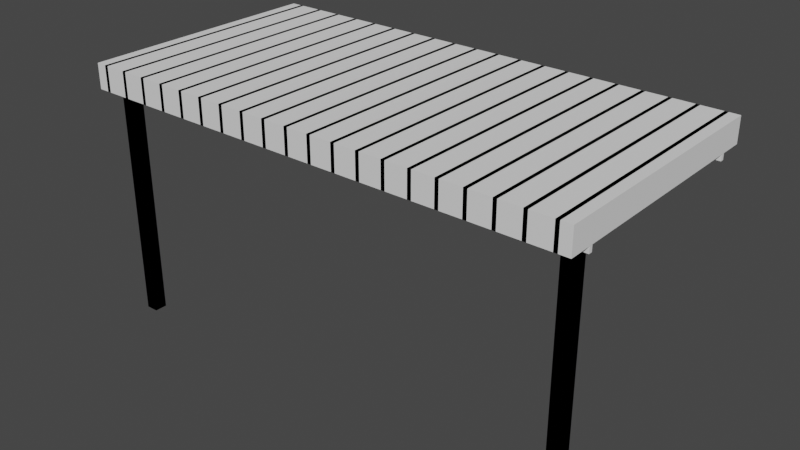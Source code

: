 # Source: Pergola.blend  (saved by Blender 2.93.21; exported with 4.5.12 LTS)
import bpy
from mathutils import Matrix  # noqa: F401  (used for matrix-valued properties, if any)

bpy.ops.wm.read_factory_settings(use_empty=True)
scene = bpy.context.scene
scene.name = 'Scene'

# ---- collections
col_collection = bpy.data.collections.new('Collection'); scene.collection.children.link(col_collection)

# ---- materials (node trees are filled in below, after node groups)
mat_material = bpy.data.materials.new('Material')
mat_material.alpha_threshold = 0.0
mat_material.use_transparent_shadow = False
mat_material.line_color = (0.0, 0.0, 0.0, 1.0)
mat_material_001 = bpy.data.materials.new('Material.001')
mat_material_001.alpha_threshold = 0.0
mat_material_001.use_transparent_shadow = False
mat_material_001.line_color = (0.0, 0.0, 0.0, 1.0)

# ---- material node trees

# ---- world
world_world = bpy.data.worlds.new('World'); scene.world = world_world
world_world.use_nodes = True; world_world.node_tree.nodes.clear()
_N = world_world.node_tree.nodes; _L = world_world.node_tree.links
n0 = _N.new('ShaderNodeOutputWorld'); n0.name = 'World Output'; n0.location = (300, 300)
n1 = _N.new('ShaderNodeBackground'); n1.name = 'Background'; n1.location = (10, 300)
n1.inputs[0].default_value = (0.05088, 0.05088, 0.05088, 1.0)
_L.new(n1.outputs[0], n0.inputs[0])
n0.is_active_output = True
world_world.color = (0.05088, 0.05088, 0.05088)
world_world.use_sun_shadow = False
world_world.sun_shadow_jitter_overblur = 0.0

# ---- meshes
me_pergolamodel = bpy.data.meshes.new('PergolaModel')
me_pergolamodel.from_pydata([(5.425, -5.0, 9.5), (5.425, -5.0, 10.5), (5.425, 5.0, 9.5), (5.425, 5.0, 10.5), (5.574, -5.0, 9.5), (5.574, -5.0, 10.5), (5.574, 5.0, 9.5), (5.574, 5.0, 10.5), (4.572, 5.0, 10.5), (4.572, 5.0, 9.5), (4.572, -5.0, 10.5), (4.572, -5.0, 9.5), (4.424, 5.0, 10.5), (4.424, 5.0, 9.5), (4.424, -5.0, 10.5), (4.424, -5.0, 9.5), (7.428, -5.0, 9.5), (7.428, -5.0, 10.5), (7.428, 5.0, 9.5), (7.428, 5.0, 10.5), (7.576, -5.0, 9.5), (7.576, -5.0, 10.5), (7.576, 5.0, 9.5), (7.576, 5.0, 10.5), (6.575, 5.0, 10.5), (6.575, 5.0, 9.5), (6.575, -5.0, 10.5), (6.575, -5.0, 9.5), (6.426, 5.0, 10.5), (6.426, 5.0, 9.5), (6.426, -5.0, 10.5), (6.426, -5.0, 9.5), (9.431, -5.0, 9.5), (9.431, -5.0, 10.5), (9.431, 5.0, 9.5), (9.431, 5.0, 10.5), (9.579, -5.0, 9.5), (9.579, -5.0, 10.5), (9.579, 5.0, 9.5), (9.579, 5.0, 10.5), (8.578, 5.0, 10.5), (8.578, 5.0, 9.5), (8.578, -5.0, 10.5), (8.578, -5.0, 9.5), (8.429, 5.0, 10.5), (8.429, 5.0, 9.5), (8.429, -5.0, 10.5), (8.429, -5.0, 9.5), (-10.01, -3.926, 9.25), (-10.01, -3.926, 9.75), (9.992, -3.926, 9.25), (9.992, -3.926, 9.75), (-10.01, -4.074, 9.25), (-10.01, -4.074, 9.75), (9.992, -4.074, 9.25), (9.992, -4.074, 9.75), (1.419, -5.0, 9.5), (1.419, -5.0, 10.5), (1.419, 5.0, 9.5), (1.419, 5.0, 10.5), (1.568, -5.0, 9.5), (1.568, -5.0, 10.5), (1.568, 5.0, 9.5), (1.568, 5.0, 10.5), (0.5663, 5.0, 10.5), (0.5663, 5.0, 9.5), (0.5663, -5.0, 10.5), (0.5663, -5.0, 9.5), (0.4177, 5.0, 10.5), (0.4177, 5.0, 9.5), (0.4177, -5.0, 10.5), (0.4177, -5.0, 9.5), (3.422, -5.0, 9.5), (3.422, -5.0, 10.5), (3.422, 5.0, 9.5), (3.422, 5.0, 10.5), (3.571, -5.0, 9.5), (3.571, -5.0, 10.5), (3.571, 5.0, 9.5), (3.571, 5.0, 10.5), (2.569, 5.0, 10.5), (2.569, 5.0, 9.5), (2.569, -5.0, 10.5), (2.569, -5.0, 9.5), (2.421, 5.0, 10.5), (2.421, 5.0, 9.5), (2.421, -5.0, 10.5), (2.421, -5.0, 9.5), (-10.01, 4.074, 9.25), (-10.01, 4.074, 9.75), (9.992, 4.074, 9.25), (9.992, 4.074, 9.75), (-10.01, 3.926, 9.25), (-10.01, 3.926, 9.75), (9.992, 3.926, 9.25), (9.992, 3.926, 9.75), (-9.779, -4.25, 0.0), (-9.779, -4.25, 10.0), (-9.779, -3.75, 0.0), (-9.779, -3.75, 10.0), (-9.279, -4.25, 0.0), (-9.279, -4.25, 10.0), (-9.279, -3.75, 0.0), (-9.279, -3.75, 10.0), (9.221, -4.25, 0.0), (9.221, -4.25, 10.0), (9.221, -3.75, 0.0), (9.221, -3.75, 10.0), (9.721, -4.25, 0.0), (9.721, -4.25, 10.0), (9.721, -3.75, 0.0), (9.721, -3.75, 10.0), (-4.575, -5.0, 9.5), (-4.575, -5.0, 10.5), (-4.575, 5.0, 9.5), (-4.575, 5.0, 10.5), (-4.426, -5.0, 9.5), (-4.426, -5.0, 10.5), (-4.426, 5.0, 9.5), (-4.426, 5.0, 10.5), (-5.428, 5.0, 10.5), (-5.428, 5.0, 9.5), (-5.428, -5.0, 10.5), (-5.428, -5.0, 9.5), (-5.576, 5.0, 10.5), (-5.576, 5.0, 9.5), (-5.576, -5.0, 10.5), (-5.576, -5.0, 9.5), (-2.572, -5.0, 9.5), (-2.572, -5.0, 10.5), (-2.572, 5.0, 9.5), (-2.572, 5.0, 10.5), (-2.424, -5.0, 9.5), (-2.424, -5.0, 10.5), (-2.424, 5.0, 9.5), (-2.424, 5.0, 10.5), (-3.425, 5.0, 10.5), (-3.425, 5.0, 9.5), (-3.425, -5.0, 10.5), (-3.425, -5.0, 9.5), (-3.574, 5.0, 10.5), (-3.574, 5.0, 9.5), (-3.574, -5.0, 10.5), (-3.574, -5.0, 9.5), (-0.5692, -5.0, 9.5), (-0.5692, -5.0, 10.5), (-0.5692, 5.0, 9.5), (-0.5692, 5.0, 10.5), (-0.4206, -5.0, 9.5), (-0.4206, -5.0, 10.5), (-0.4206, 5.0, 9.5), (-0.4206, 5.0, 10.5), (-1.422, 5.0, 10.5), (-1.422, 5.0, 9.5), (-1.422, -5.0, 10.5), (-1.422, -5.0, 9.5), (-1.571, 5.0, 10.5), (-1.571, 5.0, 9.5), (-1.571, -5.0, 10.5), (-1.571, -5.0, 9.5), (-8.581, -5.0, 9.5), (-8.581, -5.0, 10.5), (-8.581, 5.0, 9.5), (-8.581, 5.0, 10.5), (-8.432, -5.0, 9.5), (-8.432, -5.0, 10.5), (-8.432, 5.0, 9.5), (-8.432, 5.0, 10.5), (-9.434, 5.0, 10.5), (-9.434, 5.0, 9.5), (-9.434, -5.0, 10.5), (-9.434, -5.0, 9.5), (-9.582, 5.0, 10.5), (-9.582, 5.0, 9.5), (-9.582, -5.0, 10.5), (-9.582, -5.0, 9.5), (-6.578, -5.0, 9.5), (-6.578, -5.0, 10.5), (-6.578, 5.0, 9.5), (-6.578, 5.0, 10.5), (-6.429, -5.0, 9.5), (-6.429, -5.0, 10.5), (-6.429, 5.0, 9.5), (-6.429, 5.0, 10.5), (-7.431, 5.0, 10.5), (-7.431, 5.0, 9.5), (-7.431, -5.0, 10.5), (-7.431, -5.0, 9.5), (-7.579, 5.0, 10.5), (-7.579, 5.0, 9.5), (-7.579, -5.0, 10.5), (-7.579, -5.0, 9.5)], [], [(2, 3, 7, 6), (6, 7, 5, 4), (2, 6, 4, 0), (0, 1, 3, 2), (4, 5, 1, 0), (7, 3, 1, 5), (8, 12, 14, 10), (11, 10, 14, 15), (15, 14, 12, 13), (13, 9, 11, 15), (9, 8, 10, 11), (13, 12, 8, 9), (18, 19, 23, 22), (22, 23, 21, 20), (18, 22, 20, 16), (16, 17, 19, 18), (20, 21, 17, 16), (23, 19, 17, 21), (24, 28, 30, 26), (27, 26, 30, 31), (31, 30, 28, 29), (29, 25, 27, 31), (25, 24, 26, 27), (29, 28, 24, 25), (34, 35, 39, 38), (38, 39, 37, 36), (34, 38, 36, 32), (32, 33, 35, 34), (36, 37, 33, 32), (39, 35, 33, 37), (40, 44, 46, 42), (43, 42, 46, 47), (47, 46, 44, 45), (45, 41, 43, 47), (41, 40, 42, 43), (45, 44, 40, 41), (50, 51, 55, 54), (54, 55, 53, 52), (50, 54, 52, 48), (48, 49, 51, 50), (52, 53, 49, 48), (55, 51, 49, 53), (58, 59, 63, 62), (62, 63, 61, 60), (58, 62, 60, 56), (56, 57, 59, 58), (60, 61, 57, 56), (63, 59, 57, 61), (64, 68, 70, 66), (67, 66, 70, 71), (71, 70, 68, 69), (69, 65, 67, 71), (65, 64, 66, 67), (69, 68, 64, 65), (74, 75, 79, 78), (78, 79, 77, 76), (74, 78, 76, 72), (72, 73, 75, 74), (76, 77, 73, 72), (79, 75, 73, 77), (80, 84, 86, 82), (83, 82, 86, 87), (87, 86, 84, 85), (85, 81, 83, 87), (81, 80, 82, 83), (85, 84, 80, 81), (90, 91, 95, 94), (94, 95, 93, 92), (90, 94, 92, 88), (88, 89, 91, 90), (92, 93, 89, 88), (95, 91, 89, 93), (96, 97, 99, 98), (98, 99, 103, 102), (102, 103, 101, 100), (100, 101, 97, 96), (98, 102, 100, 96), (103, 99, 97, 101), (104, 105, 107, 106), (106, 107, 111, 110), (110, 111, 109, 108), (108, 109, 105, 104), (106, 110, 108, 104), (111, 107, 105, 109), (114, 115, 119, 118), (118, 119, 117, 116), (114, 118, 116, 112), (112, 113, 115, 114), (116, 117, 113, 112), (119, 115, 113, 117), (120, 124, 126, 122), (123, 122, 126, 127), (127, 126, 124, 125), (125, 121, 123, 127), (121, 120, 122, 123), (125, 124, 120, 121), (130, 131, 135, 134), (134, 135, 133, 132), (130, 134, 132, 128), (128, 129, 131, 130), (132, 133, 129, 128), (135, 131, 129, 133), (136, 140, 142, 138), (139, 138, 142, 143), (143, 142, 140, 141), (141, 137, 139, 143), (137, 136, 138, 139), (141, 140, 136, 137), (146, 147, 151, 150), (150, 151, 149, 148), (146, 150, 148, 144), (144, 145, 147, 146), (148, 149, 145, 144), (151, 147, 145, 149), (152, 156, 158, 154), (155, 154, 158, 159), (159, 158, 156, 157), (157, 153, 155, 159), (153, 152, 154, 155), (157, 156, 152, 153), (162, 163, 167, 166), (166, 167, 165, 164), (162, 166, 164, 160), (160, 161, 163, 162), (164, 165, 161, 160), (167, 163, 161, 165), (168, 172, 174, 170), (171, 170, 174, 175), (175, 174, 172, 173), (173, 169, 171, 175), (169, 168, 170, 171), (173, 172, 168, 169), (178, 179, 183, 182), (182, 183, 181, 180), (178, 182, 180, 176), (176, 177, 179, 178), (180, 181, 177, 176), (183, 179, 177, 181), (184, 188, 190, 186), (187, 186, 190, 191), (191, 190, 188, 189), (189, 185, 187, 191), (185, 184, 186, 187), (189, 188, 184, 185)])
_uv = me_pergolamodel.uv_layers.new(name='UVMap')
_uv.uv.foreach_set('vector', [-2.946, -1.612, -3.309, -1.612, -3.309, -1.666, -2.946, -1.666, 0.6814, -3.769, 0.6814, -4.131, 4.309, -4.131, 4.309, -3.769, 4.309, 5.344, 4.309, 5.398, 0.6814, 5.398, 0.6814, 5.344, 0.6814, -3.043, 0.6814, -3.406, 4.309, -3.406, 4.309, -3.043, -2.946, -1.936, -3.309, -1.936, -3.309, -1.99, -2.946, -1.99, 4.309, 5.29, 4.309, 5.344, 0.6814, 5.344, 0.6814, 5.29, 0.6814, 5.075, 0.6814, 5.129, -2.946, 5.129, -2.946, 5.075, -2.946, -1.99, -3.309, -1.99, -3.309, -2.043, -2.946, -2.043, 0.6814, -1.229, 0.6814, -1.592, 4.309, -1.592, 4.309, -1.229, 4.309, 5.075, 4.309, 5.129, 0.6814, 5.129, 0.6814, 5.075, 0.6814, -0.5038, 0.6814, -0.8665, 4.309, -0.8665, 4.309, -0.5038, -2.946, -2.583, -3.309, -2.583, -3.309, -2.636, -2.946, -2.636, -2.946, -2.69, -3.309, -2.69, -3.309, -2.744, -2.946, -2.744, 0.6814, 0.5845, 0.6814, 0.2217, 4.309, 0.2217, 4.309, 0.5845, 0.6814, 4.805, 0.6814, 4.859, -2.946, 4.859, -2.946, 4.805, 0.6814, 1.31, 0.6814, 0.9472, 4.309, 0.9472, 4.309, 1.31, -2.946, -2.744, -3.309, -2.744, -3.309, -2.798, -2.946, -2.798, 0.6814, 4.643, 0.6814, 4.697, -2.946, 4.697, -2.946, 4.643, 0.6814, 5.182, 0.6814, 5.236, -2.946, 5.236, -2.946, 5.182, -2.946, -1.774, -3.309, -1.774, -3.309, -1.828, -2.946, -1.828, 0.6814, 2.761, 0.6814, 2.398, 4.309, 2.398, 4.309, 2.761, 0.6814, 5.344, 0.6814, 5.398, -2.946, 5.398, -2.946, 5.344, -2.946, -3.406, -2.946, -3.769, 0.6814, -3.769, 0.6814, -3.406, -2.946, -1.882, -3.309, -1.882, -3.309, -1.936, -2.946, -1.936, -2.946, -3.445, -3.309, -3.445, -3.309, -3.499, -2.946, -3.499, -2.946, -2.318, -2.946, -2.68, 0.6814, -2.68, 0.6814, -2.318, 4.309, 4.751, 4.309, 4.805, 0.6814, 4.805, 0.6814, 4.751, -2.946, -1.592, -2.946, -1.955, 0.6814, -1.955, 0.6814, -1.592, -2.946, -3.553, -3.309, -3.553, -3.309, -3.607, -2.946, -3.607, 4.309, 4.913, 4.309, 4.967, 0.6814, 4.967, 0.6814, 4.913, 0.6814, 5.129, 0.6814, 5.182, -2.946, 5.182, -2.946, 5.129, -2.946, -2.151, -3.309, -2.151, -3.309, -2.205, -2.946, -2.205, -2.946, -0.141, -2.946, -0.5038, 0.6814, -0.5038, 0.6814, -0.141, 4.309, 5.182, 4.309, 5.236, 0.6814, 5.236, 0.6814, 5.182, -2.946, 0.2217, -2.946, -0.141, 0.6814, -0.141, 0.6814, 0.2217, -2.946, -2.097, -3.309, -2.097, -3.309, -2.151, -2.946, -2.151, -2.946, -1.504, -3.128, -1.504, -3.128, -1.558, -2.946, -1.558, -2.946, 3.305, -2.946, 3.124, 4.309, 3.124, 4.309, 3.305, 4.309, 4.374, 4.309, 4.428, -2.946, 4.428, -2.946, 4.374, -2.946, 3.487, -2.946, 3.305, 4.309, 3.305, 4.309, 3.487, -2.946, -1.45, -3.128, -1.45, -3.128, -1.504, -2.946, -1.504, -2.946, 4.266, -2.946, 4.212, 4.309, 4.212, 4.309, 4.266, -2.946, -3.014, -3.309, -3.014, -3.309, -3.068, -2.946, -3.068, -2.946, 2.761, -2.946, 2.398, 0.6814, 2.398, 0.6814, 2.761, 0.6814, 4.967, 0.6814, 5.021, -2.946, 5.021, -2.946, 4.967, -2.946, -0.8665, -2.946, -1.229, 0.6814, -1.229, 0.6814, -0.8665, -2.946, -2.798, -3.309, -2.798, -3.309, -2.852, -2.946, -2.852, 4.309, 4.967, 4.309, 5.021, 0.6814, 5.021, 0.6814, 4.967, 4.309, 5.021, 4.309, 5.075, 0.6814, 5.075, 0.6814, 5.021, -2.946, -2.906, -3.309, -2.906, -3.309, -2.96, -2.946, -2.96, -2.946, -4.131, -2.946, -4.494, 0.6814, -4.494, 0.6814, -4.131, 0.6814, 5.021, 0.6814, 5.075, -2.946, 5.075, -2.946, 5.021, -2.946, -1.955, -2.946, -2.318, 0.6814, -2.318, 0.6814, -1.955, -2.946, -2.852, -3.309, -2.852, -3.309, -2.906, -2.946, -2.906, -2.946, -3.283, -3.309, -3.283, -3.309, -3.337, -2.946, -3.337, -2.946, -3.769, -2.946, -4.131, 0.6814, -4.131, 0.6814, -3.769, 0.6814, 4.536, 0.6814, 4.589, -2.946, 4.589, -2.946, 4.536, -2.946, -2.68, -2.946, -3.043, 0.6814, -3.043, 0.6814, -2.68, -2.946, -3.337, -3.309, -3.337, -3.309, -3.391, -2.946, -3.391, 4.309, 4.589, 4.309, 4.643, 0.6814, 4.643, 0.6814, 4.589, 4.309, 4.536, 4.309, 4.589, 0.6814, 4.589, 0.6814, 4.536, -2.946, -3.391, -3.309, -3.391, -3.309, -3.445, -2.946, -3.445, -2.946, 2.036, -2.946, 1.673, 0.6814, 1.673, 0.6814, 2.036, 0.6814, 4.589, 0.6814, 4.643, -2.946, 4.643, -2.946, 4.589, -2.946, 1.673, -2.946, 1.31, 0.6814, 1.31, 0.6814, 1.673, -2.946, -3.229, -3.309, -3.229, -3.309, -3.283, -2.946, -3.283, -2.946, -1.397, -3.128, -1.397, -3.128, -1.45, -2.946, -1.45, -2.946, 3.124, -2.946, 2.942, 4.309, 2.942, 4.309, 3.124, 4.309, 4.32, 4.309, 4.374, -2.946, 4.374, -2.946, 4.32, -2.946, 2.942, -2.946, 2.761, 4.309, 2.761, 4.309, 2.942, -2.946, -1.558, -3.128, -1.558, -3.128, -1.612, -2.946, -1.612, -2.946, 4.32, -2.946, 4.266, 4.309, 4.266, 4.309, 4.32, 4.309, 4.031, 0.6814, 4.031, 0.6814, 3.849, 4.309, 3.849, 0.6814, 4.212, -2.946, 4.212, -2.946, 4.031, 0.6814, 4.031, 4.309, 3.668, 0.6814, 3.668, 0.6814, 3.487, 4.309, 3.487, 0.6814, 3.668, -2.946, 3.668, -2.946, 3.487, 0.6814, 3.487, -2.946, -3.95, -2.946, -3.769, -3.128, -3.769, -3.128, -3.95, -2.946, -4.313, -2.946, -4.131, -3.128, -4.131, -3.128, -4.313, 4.309, 4.212, 0.6814, 4.212, 0.6814, 4.031, 4.309, 4.031, 4.309, 3.849, 0.6814, 3.849, 0.6814, 3.668, 4.309, 3.668, 0.6814, 3.849, -2.946, 3.849, -2.946, 3.668, 0.6814, 3.668, 0.6814, 4.031, -2.946, 4.031, -2.946, 3.849, 0.6814, 3.849, -2.946, -4.494, -2.946, -4.313, -3.128, -4.313, -3.128, -4.494, -2.946, -3.95, -3.128, -3.95, -3.128, -4.131, -2.946, -4.131, -2.946, -1.666, -3.309, -1.666, -3.309, -1.72, -2.946, -1.72, 0.6814, 2.398, 0.6814, 2.036, 4.309, 2.036, 4.309, 2.398, 4.309, 5.236, 4.309, 5.29, 0.6814, 5.29, 0.6814, 5.236, 0.6814, 2.036, 0.6814, 1.673, 4.309, 1.673, 4.309, 2.036, -2.946, -1.72, -3.309, -1.72, -3.309, -1.774, -2.946, -1.774, 0.6814, 5.29, 0.6814, 5.344, -2.946, 5.344, -2.946, 5.29, 4.309, 4.697, 4.309, 4.751, 0.6814, 4.751, 0.6814, 4.697, -2.946, -2.529, -3.309, -2.529, -3.309, -2.583, -2.946, -2.583, 0.6814, 0.9472, 0.6814, 0.5845, 4.309, 0.5845, 4.309, 0.9472, 0.6814, 4.859, 0.6814, 4.913, -2.946, 4.913, -2.946, 4.859, 0.6814, 0.2217, 0.6814, -0.141, 4.309, -0.141, 4.309, 0.2217, -2.946, -2.475, -3.309, -2.475, -3.309, -2.529, -2.946, -2.529, -2.946, -3.176, -3.309, -3.176, -3.309, -3.229, -2.946, -3.229, 0.6814, -1.592, 0.6814, -1.955, 4.309, -1.955, 4.309, -1.592, 4.309, 4.859, 4.309, 4.913, 0.6814, 4.913, 0.6814, 4.859, 0.6814, -1.955, 0.6814, -2.318, 4.309, -2.318, 4.309, -1.955, -2.946, -3.122, -3.309, -3.122, -3.309, -3.176, -2.946, -3.176, 0.6814, 4.697, 0.6814, 4.751, -2.946, 4.751, -2.946, 4.697, 0.6814, 5.236, 0.6814, 5.29, -2.946, 5.29, -2.946, 5.236, -2.946, -2.043, -3.309, -2.043, -3.309, -2.097, -2.946, -2.097, 0.6814, -3.406, 0.6814, -3.769, 4.309, -3.769, 4.309, -3.406, 4.309, 5.129, 4.309, 5.182, 0.6814, 5.182, 0.6814, 5.129, 0.6814, -2.318, 0.6814, -2.68, 4.309, -2.68, 4.309, -2.318, -2.946, -1.828, -3.309, -1.828, -3.309, -1.882, -2.946, -1.882, -2.946, -3.661, -3.309, -3.661, -3.309, -3.715, -2.946, -3.715, 0.6814, -0.8665, 0.6814, -1.229, 4.309, -1.229, 4.309, -0.8665, 0.6814, 4.428, 0.6814, 4.482, -2.946, 4.482, -2.946, 4.428, 0.6814, 1.673, 0.6814, 1.31, 4.309, 1.31, 4.309, 1.673, -2.946, -3.715, -3.309, -3.715, -3.309, -3.769, -2.946, -3.769, 4.309, 4.428, 4.309, 4.482, 0.6814, 4.482, 0.6814, 4.428, 4.309, 4.805, 4.309, 4.859, 0.6814, 4.859, 0.6814, 4.805, -2.946, -2.96, -3.309, -2.96, -3.309, -3.014, -2.946, -3.014, -2.946, 1.31, -2.946, 0.9472, 0.6814, 0.9472, 0.6814, 1.31, 4.309, 4.643, 4.309, 4.697, 0.6814, 4.697, 0.6814, 4.643, -2.946, -0.5038, -2.946, -0.8665, 0.6814, -0.8665, 0.6814, -0.5038, -2.946, -3.068, -3.309, -3.068, -3.309, -3.122, -2.946, -3.122, -2.946, -2.636, -3.309, -2.636, -3.309, -2.69, -2.946, -2.69, -2.946, -1.229, -2.946, -1.592, 0.6814, -1.592, 0.6814, -1.229, 4.309, 5.452, 4.309, 5.506, 0.6814, 5.506, 0.6814, 5.452, 0.6814, -4.131, 0.6814, -4.494, 4.309, -4.494, 4.309, -4.131, -2.946, -2.421, -3.309, -2.421, -3.309, -2.475, -2.946, -2.475, 4.309, 5.398, 4.309, 5.452, 0.6814, 5.452, 0.6814, 5.398, 0.6814, 5.398, 0.6814, 5.452, -2.946, 5.452, -2.946, 5.398, -2.946, -2.259, -3.309, -2.259, -3.309, -2.313, -2.946, -2.313, -2.946, 2.398, -2.946, 2.036, 0.6814, 2.036, 0.6814, 2.398, 0.6814, 5.452, 0.6814, 5.506, -2.946, 5.506, -2.946, 5.452, -2.946, 0.9472, -2.946, 0.5845, 0.6814, 0.5845, 0.6814, 0.9472, -2.946, -2.205, -3.309, -2.205, -3.309, -2.259, -2.946, -2.259, -2.946, -2.367, -3.309, -2.367, -3.309, -2.421, -2.946, -2.421, -2.946, 0.5845, -2.946, 0.2217, 0.6814, 0.2217, 0.6814, 0.5845, 0.6814, 4.751, 0.6814, 4.805, -2.946, 4.805, -2.946, 4.751, -2.946, -3.043, -2.946, -3.406, 0.6814, -3.406, 0.6814, -3.043, -2.946, -2.313, -3.309, -2.313, -3.309, -2.367, -2.946, -2.367, 0.6814, 4.913, 0.6814, 4.967, -2.946, 4.967, -2.946, 4.913, 4.309, 4.482, 4.309, 4.536, 0.6814, 4.536, 0.6814, 4.482, -2.946, -3.607, -3.309, -3.607, -3.309, -3.661, -2.946, -3.661, 0.6814, -0.141, 0.6814, -0.5038, 4.309, -0.5038, 4.309, -0.141, 0.6814, 4.482, 0.6814, 4.536, -2.946, 4.536, -2.946, 4.482, 0.6814, -2.68, 0.6814, -3.043, 4.309, -3.043, 4.309, -2.68, -2.946, -3.499, -3.309, -3.499, -3.309, -3.553, -2.946, -3.553])
me_pergolamodel.materials.append(mat_material)
me_pergolamodel.use_remesh_preserve_volume = False
me_pergolamodel.use_remesh_preserve_attributes = False
me_pergolamodel.use_mirror_vertex_groups = False
me_pergolamodel.update()
me_pergolacollidermesh = bpy.data.meshes.new('PergolaColliderMesh')
me_pergolacollidermesh.from_pydata([(-10.0, -5.0, 9.5), (-10.0, -5.0, 10.5), (-10.0, 5.0, 9.5), (-10.0, 5.0, 10.5), (10.0, -5.0, 9.5), (10.0, -5.0, 10.5), (10.0, 5.0, 9.5), (10.0, 5.0, 10.5), (-9.779, -4.25, 0.0), (-9.779, -4.25, 10.0), (-9.779, -3.75, 0.0), (-9.779, -3.75, 10.0), (-9.279, -4.25, 0.0), (-9.279, -4.25, 10.0), (-9.279, -3.75, 0.0), (-9.279, -3.75, 10.0), (9.221, -4.25, 0.0), (9.221, -4.25, 10.0), (9.221, -3.75, 0.0), (9.221, -3.75, 10.0), (9.721, -4.25, 0.0), (9.721, -4.25, 10.0), (9.721, -3.75, 0.0), (9.721, -3.75, 10.0)], [], [(0, 1, 3, 2), (2, 3, 7, 6), (6, 7, 5, 4), (4, 5, 1, 0), (2, 6, 4, 0), (7, 3, 1, 5), (8, 9, 11, 10), (10, 11, 15, 14), (14, 15, 13, 12), (12, 13, 9, 8), (10, 14, 12, 8), (15, 11, 9, 13), (16, 17, 19, 18), (18, 19, 23, 22), (22, 23, 21, 20), (20, 21, 17, 16), (18, 22, 20, 16), (23, 19, 17, 21)])
_uv = me_pergolacollidermesh.uv_layers.new(name='UVMap')
_uv.uv.foreach_set('vector', [0.375, 0.0, 0.625, 0.0, 0.625, 0.25, 0.375, 0.25, 0.375, 0.25, 0.625, 0.25, 0.625, 0.5, 0.375, 0.5, 0.375, 0.5, 0.625, 0.5, 0.625, 0.75, 0.375, 0.75, 0.375, 0.75, 0.625, 0.75, 0.625, 1.0, 0.375, 1.0, 0.125, 0.5, 0.375, 0.5, 0.375, 0.75, 0.125, 0.75, 0.625, 0.5, 0.875, 0.5, 0.875, 0.75, 0.625, 0.75, 4.309, 4.031, 0.6814, 4.031, 0.6814, 3.849, 4.309, 3.849, 0.6814, 4.212, -2.946, 4.212, -2.946, 4.031, 0.6814, 4.031, 4.309, 3.668, 0.6814, 3.668, 0.6814, 3.487, 4.309, 3.487, 0.6814, 3.668, -2.946, 3.668, -2.946, 3.487, 0.6814, 3.487, -2.946, -3.95, -2.946, -3.769, -3.128, -3.769, -3.128, -3.95, -2.946, -4.313, -2.946, -4.131, -3.128, -4.131, -3.128, -4.313, 4.309, 4.212, 0.6814, 4.212, 0.6814, 4.031, 4.309, 4.031, 4.309, 3.849, 0.6814, 3.849, 0.6814, 3.668, 4.309, 3.668, 0.6814, 3.849, -2.946, 3.849, -2.946, 3.668, 0.6814, 3.668, 0.6814, 4.031, -2.946, 4.031, -2.946, 3.849, 0.6814, 3.849, -2.946, -4.494, -2.946, -4.313, -3.128, -4.313, -3.128, -4.494, -2.946, -3.95, -3.128, -3.95, -3.128, -4.131, -2.946, -4.131])
me_pergolacollidermesh.materials.append(mat_material_001)
me_pergolacollidermesh.use_remesh_fix_poles = True
me_pergolacollidermesh.use_remesh_preserve_attributes = False
me_pergolacollidermesh.update()

# ---- objects
ob_pergola = bpy.data.objects.new('Pergola', me_pergolamodel)
ob_pergolacollider = bpy.data.objects.new('PergolaCollider', me_pergolacollidermesh)

# ---- transforms, parenting, visibility, modifiers, constraints
ob_pergola.location = (0.0, 0.0, 0.0)
ob_pergola.lock_rotations_4d = False
ob_pergola.empty_display_type = 'ARROWS'
ob_pergola.lineart.crease_threshold = 0.0
ob_pergolacollider.location = (0.0, 0.0, 0.0)

# ---- collection membership
col_collection.objects.link(ob_pergola)
col_collection.objects.link(ob_pergolacollider)

# ---- scene / render settings (as saved in the file)
scene.frame_start = 1; scene.frame_end = 250; scene.frame_set(1)
scene.render.engine = 'BLENDER_EEVEE_NEXT'
scene.cycles.use_denoising = False
scene.cycles.samples = 128
scene.cycles.sampling_pattern = 'TABULATED_SOBOL'
scene.cycles.use_adaptive_sampling = False
scene.cycles.use_light_tree = False
scene.view_settings.view_transform = 'Filmic'
bpy.context.view_layer.update()

# ---- added for rendering (the .blend has no active camera and no usable light): camera, sun
cam_auto = bpy.data.cameras.new('AutoCamera')
cam_auto.lens = 50.0
cam_auto.sensor_width = 36.0
cam_auto.clip_end = 1000.0
ob_auto_camera = bpy.data.objects.new('AutoCamera', cam_auto)
scene.collection.objects.link(ob_auto_camera)
ob_auto_camera.location = (22.858, -27.4344, 23.5396)
ob_auto_camera.rotation_euler = (1.09748, -7.21219e-08, 0.694738)
scene.camera = ob_auto_camera
light_auto_sun = bpy.data.lights.new('AutoSun', 'SUN')
light_auto_sun.energy = 3.0
light_auto_sun.angle = 0.0523599
ob_auto_sun = bpy.data.objects.new('AutoSun', light_auto_sun)
scene.collection.objects.link(ob_auto_sun)
ob_auto_sun.rotation_euler = (0.872665, 0.174533, 0.523599)
bpy.context.view_layer.update()

